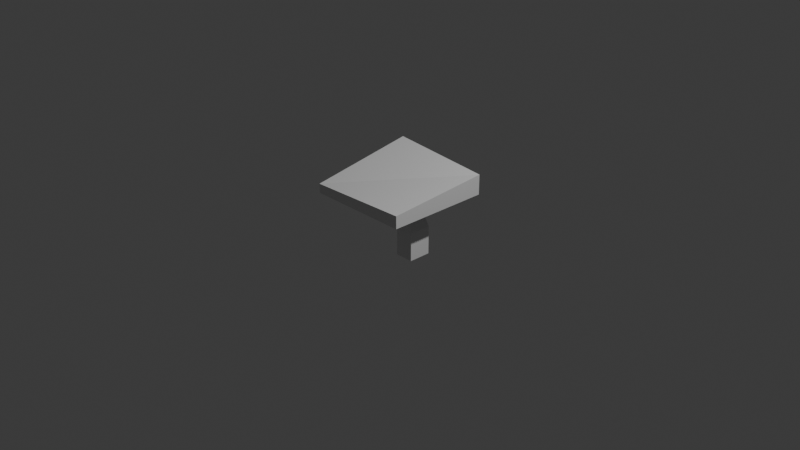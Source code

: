 # Source: Muschroom1.blend  (saved by Blender 5.0.119; exported with 4.5.12 LTS)
import bpy
from mathutils import Matrix  # noqa: F401  (used for matrix-valued properties, if any)

bpy.ops.wm.read_factory_settings(use_empty=True)
scene = bpy.context.scene
scene.name = 'Scene'

# ---- collections
col_collection = bpy.data.collections.new('Collection'); scene.collection.children.link(col_collection)

# ---- materials (node trees are filled in below, after node groups)
mat_material_001 = bpy.data.materials.new('Material.001')
mat_material_001.alpha_threshold = 0.0
mat_material_001.use_backface_culling_lightprobe_volume = False
mat_material_001.roughness = 0.5
mat_material_001.line_color = (0.0, 0.0, 0.0, 1.0)
mat_material_002 = bpy.data.materials.new('Material.002')
mat_material_002.alpha_threshold = 0.0
mat_material_002.use_backface_culling_lightprobe_volume = False
mat_material_002.roughness = 0.5
mat_material_002.line_color = (0.0, 0.0, 0.0, 1.0)
mat_material_003 = bpy.data.materials.new('Material.003')
mat_material_003.alpha_threshold = 0.0
mat_material_003.use_backface_culling_lightprobe_volume = False
mat_material_003.roughness = 0.5
mat_material_003.line_color = (0.0, 0.0, 0.0, 1.0)

# ---- material node trees
mat_material_001.use_nodes = True; mat_material_001.node_tree.nodes.clear()
_N = mat_material_001.node_tree.nodes; _L = mat_material_001.node_tree.links
n0 = _N.new('ShaderNodeOutputMaterial'); n0.name = 'Material Output'; n0.location = (200, 100)
n1 = _N.new('ShaderNodeBsdfPrincipled'); n1.name = 'Principled BSDF'; n1.location = (-200, 100)
_L.new(n1.outputs[0], n0.inputs[0])
n0.is_active_output = True
mat_material_002.use_nodes = True; mat_material_002.node_tree.nodes.clear()
_N = mat_material_002.node_tree.nodes; _L = mat_material_002.node_tree.links
n0 = _N.new('ShaderNodeOutputMaterial'); n0.name = 'Material Output'; n0.location = (200, 100)
n1 = _N.new('ShaderNodeBsdfPrincipled'); n1.name = 'Principled BSDF'; n1.location = (-200, 100)
_L.new(n1.outputs[0], n0.inputs[0])
n0.is_active_output = True
mat_material_003.use_nodes = True; mat_material_003.node_tree.nodes.clear()
_N = mat_material_003.node_tree.nodes; _L = mat_material_003.node_tree.links
n0 = _N.new('ShaderNodeOutputMaterial'); n0.name = 'Material Output'; n0.location = (200, 100)
n1 = _N.new('ShaderNodeBsdfPrincipled'); n1.name = 'Principled BSDF'; n1.location = (-200, 100)
_L.new(n1.outputs[0], n0.inputs[0])
n0.is_active_output = True

# ---- world
world_world = bpy.data.worlds.new('World'); scene.world = world_world
world_world.use_nodes = True; world_world.node_tree.nodes.clear()
_N = world_world.node_tree.nodes; _L = world_world.node_tree.links
n0 = _N.new('ShaderNodeOutputWorld'); n0.name = 'World Output'; n0.location = (200, 100)
n1 = _N.new('ShaderNodeBackground'); n1.name = 'Background'; n1.location = (-200, 100)
n1.inputs[0].default_value = (0.05088, 0.05088, 0.05088, 1.0)
_L.new(n1.outputs[0], n0.inputs[0])
n0.is_active_output = True
world_world.color = (0.05088, 0.05088, 0.05088)
world_world.sun_shadow_jitter_overblur = 0.0

# ---- cameras
cam_camera = bpy.data.cameras.new('Camera')
cam_camera.clip_end = 100.0
cam_camera.ortho_scale = 7.314

# ---- lights
light_light = bpy.data.lights.new('Light', 'POINT')
light_light.energy = 1000.0
light_light.shadow_soft_size = 0.1

# ---- meshes
me_cube_001 = bpy.data.meshes.new('Cube.001')
me_cube_001.from_pydata([(1.0, 1.0, 1.555), (1.0, 1.0, -1.0), (1.0, -1.0, 0.5954), (1.0, -1.0, -1.0), (-1.028, 1.057, 2.362), (-1.0, 1.0, -1.0), (-1.0, -1.0, 0.1856), (-1.0, -1.0, -1.0), (0.9385, -0.9396, -1.675)], [(2, 8)], [(0, 4, 6, 2), (3, 2, 6, 7), (7, 6, 4, 5), (5, 1, 3, 7), (1, 0, 2, 3), (5, 4, 0, 1)])
_uv = me_cube_001.uv_layers.new(name='UVMap')
_uv.uv.foreach_set('vector', [0.625, 0.5, 0.875, 0.5, 0.875, 0.75, 0.625, 0.75, 0.375, 0.75, 0.625, 0.75, 0.625, 1.0, 0.375, 1.0, 0.375, 0.0, 0.625, 0.0, 0.625, 0.25, 0.375, 0.25, 0.125, 0.5, 0.375, 0.5, 0.375, 0.75, 0.125, 0.75, 0.375, 0.5, 0.625, 0.5, 0.625, 0.75, 0.375, 0.75, 0.375, 0.25, 0.625, 0.25, 0.625, 0.5, 0.375, 0.5])
me_cube_001.materials.append(mat_material_001)
me_cube_001.use_mirror_vertex_groups = False
me_cube_001.update()
me_cube_002 = bpy.data.meshes.new('Cube.002')
me_cube_002.from_pydata([(1.0, 1.0, 1.0), (3.01, 1.0, -0.09121), (1.0, -1.0, 1.0), (3.01, -1.0, -0.09121), (-1.0, 1.0, 1.0), (1.01, 1.0, -0.09121), (-1.0, -1.0, 1.0), (1.01, -1.0, -0.09121)], [], [(0, 4, 6, 2), (3, 2, 6, 7), (7, 6, 4, 5), (5, 1, 3, 7), (1, 0, 2, 3), (5, 4, 0, 1)])
_uv = me_cube_002.uv_layers.new(name='UVMap')
_uv.uv.foreach_set('vector', [0.625, 0.5, 0.875, 0.5, 0.875, 0.75, 0.625, 0.75, 0.375, 0.75, 0.625, 0.75, 0.625, 1.0, 0.375, 1.0, 0.375, 0.0, 0.625, 0.0, 0.625, 0.25, 0.375, 0.25, 0.125, 0.5, 0.375, 0.5, 0.375, 0.75, 0.125, 0.75, 0.375, 0.5, 0.625, 0.5, 0.625, 0.75, 0.375, 0.75, 0.375, 0.25, 0.625, 0.25, 0.625, 0.5, 0.375, 0.5])
me_cube_002.materials.append(mat_material_002)
me_cube_002.use_mirror_vertex_groups = False
me_cube_002.update()
me_cube_003 = bpy.data.meshes.new('Cube.003')
me_cube_003.from_pydata([(1.0, 1.0, 1.0), (0.9956, 1.0, -0.09121), (1.0, -1.0, 1.0), (0.9956, -1.0, -0.09121), (-1.0, 1.0, 1.0), (-1.004, 1.0, -0.09121), (-1.0, -1.0, 1.0), (-1.004, -1.0, -0.09121)], [], [(0, 4, 6, 2), (3, 2, 6, 7), (7, 6, 4, 5), (5, 1, 3, 7), (1, 0, 2, 3), (5, 4, 0, 1)])
_uv = me_cube_003.uv_layers.new(name='UVMap')
_uv.uv.foreach_set('vector', [0.625, 0.5, 0.875, 0.5, 0.875, 0.75, 0.625, 0.75, 0.375, 0.75, 0.625, 0.75, 0.625, 1.0, 0.375, 1.0, 0.375, 0.0, 0.625, 0.0, 0.625, 0.25, 0.375, 0.25, 0.125, 0.5, 0.375, 0.5, 0.375, 0.75, 0.125, 0.75, 0.375, 0.5, 0.625, 0.5, 0.625, 0.75, 0.375, 0.75, 0.375, 0.25, 0.625, 0.25, 0.625, 0.5, 0.375, 0.5])
me_cube_003.materials.append(mat_material_003)
me_cube_003.use_mirror_vertex_groups = False
me_cube_003.update()

# ---- objects
ob_light = bpy.data.objects.new('Light', light_light)
ob_camera = bpy.data.objects.new('Camera', cam_camera)
ob_cube_001 = bpy.data.objects.new('Cube.001', me_cube_001)
ob_cube_002 = bpy.data.objects.new('Cube.002', me_cube_002)
ob_cube_003 = bpy.data.objects.new('Cube.003', me_cube_003)

# ---- transforms, parenting, visibility, modifiers, constraints
ob_light.location = (4.076, 1.005, 5.904)
ob_light.rotation_euler = (0.6503, 0.05522, 1.866)
ob_light.lock_rotations_4d = False
ob_light.empty_display_type = 'ARROWS'
ob_light.color = (0.0, 0.0, 0.0, 0.0)
ob_light.lineart.crease_threshold = 0.0
ob_camera.location = (7.359, -6.926, 4.958)
ob_camera.rotation_euler = (1.109, 0.0, 0.8149)
ob_camera.lock_rotations_4d = False
ob_camera.empty_display_type = 'ARROWS'
ob_camera.color = (0.0, 0.0, 0.0, 0.0)
ob_camera.display_type = 'WIRE'
ob_camera.lineart.crease_threshold = 0.0
ob_cube_001.location = (0.0, 0.0, 0.3642)
ob_cube_001.scale = (0.5605, 0.5659, 0.08501)
ob_cube_001.lock_rotations_4d = False
ob_cube_001.empty_display_type = 'ARROWS'
ob_cube_001.lineart.crease_threshold = 0.0
ob_cube_002.location = (0.0, 0.0, 0.008305)
ob_cube_002.scale = (0.1005, 0.1231, 0.2822)
ob_cube_002.lock_rotations_4d = False
ob_cube_002.empty_display_type = 'ARROWS'
ob_cube_002.lineart.crease_threshold = 0.0
ob_cube_003.location = (0.2012, 0.0, -0.2988)
ob_cube_003.scale = (0.1005, 0.1231, 0.2822)
ob_cube_003.lock_rotations_4d = False
ob_cube_003.empty_display_type = 'ARROWS'
ob_cube_003.lineart.crease_threshold = 0.0

# ---- collection membership
col_collection.objects.link(ob_light)
col_collection.objects.link(ob_camera)
col_collection.objects.link(ob_cube_001)
col_collection.objects.link(ob_cube_002)
col_collection.objects.link(ob_cube_003)

# ---- scene / render settings (as saved in the file)
scene.camera = ob_camera
scene.frame_start = 1; scene.frame_end = 250; scene.frame_set(1)
scene.render.engine = 'BLENDER_EEVEE_NEXT'
scene.render.bake_bias = 0.0
scene.render.bake_samples = 0
scene.cycles.sampling_pattern = 'TABULATED_SOBOL'
scene.eevee.use_volume_custom_range = False
bpy.context.view_layer.update()
